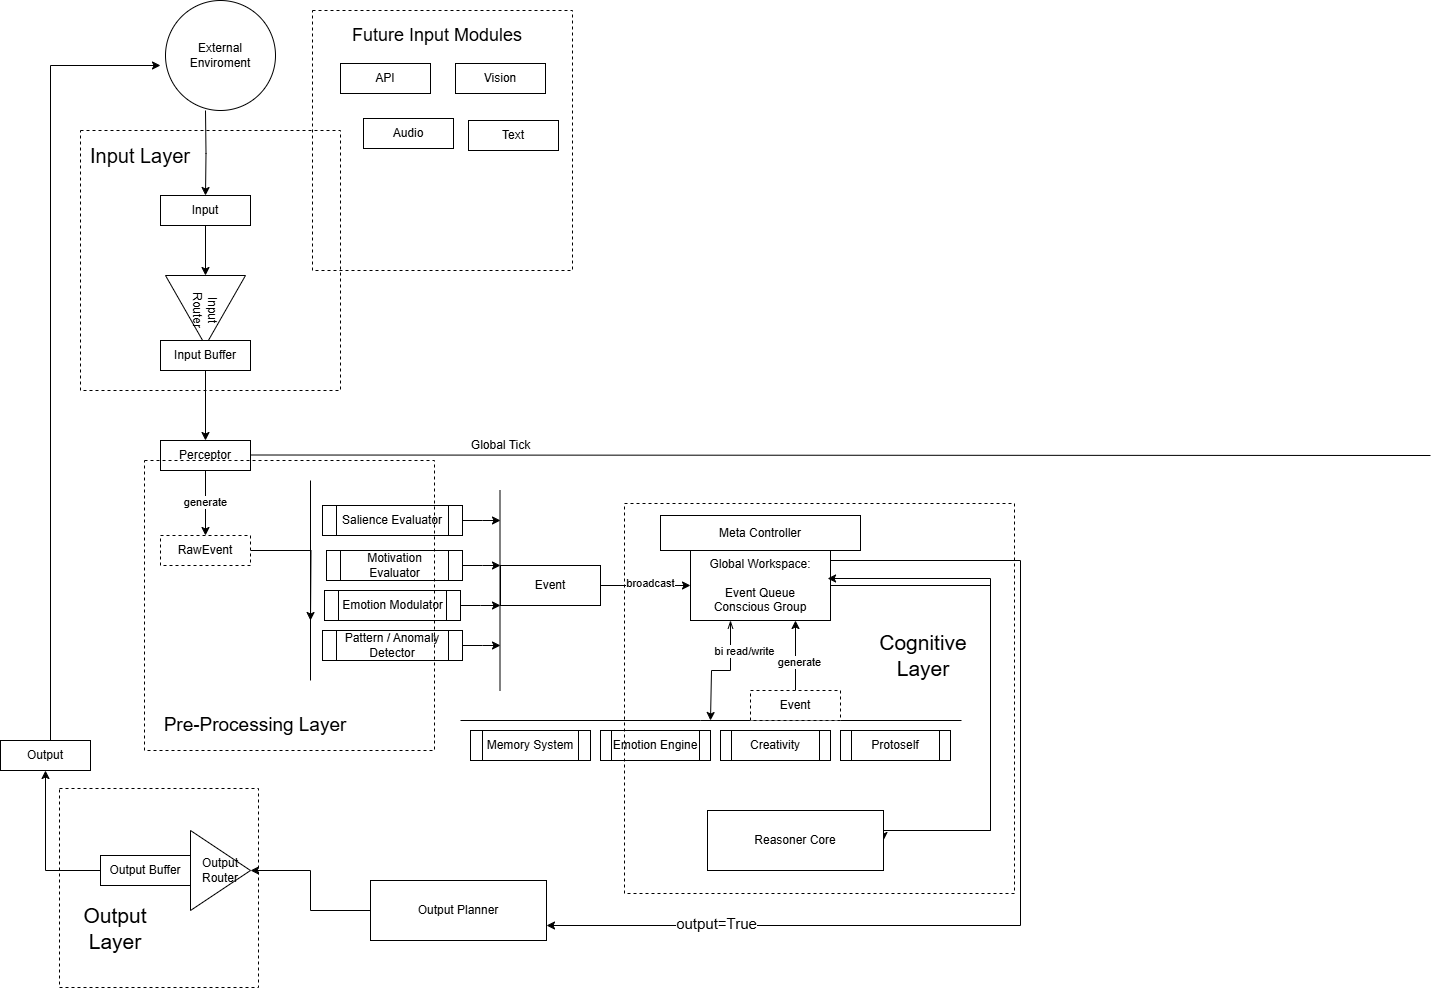

The diagram above was exported from draw.io. Its source (the exported page's mxGraphModel, read from the mxfile embedded in the PNG):
<mxGraphModel dx="2226" dy="1241" grid="0" gridSize="10" guides="1" tooltips="1" connect="1" arrows="1" fold="1" page="0" pageScale="1" pageWidth="827" pageHeight="1169" math="0" shadow="0">
  <root>
    <mxCell id="0" />
    <mxCell id="1" parent="0" />
    <mxCell id="JFY--s7Kp88a_V_2IoL7-1" style="edgeStyle=orthogonalEdgeStyle;rounded=0;orthogonalLoop=1;jettySize=auto;html=1;" parent="1" source="JFY--s7Kp88a_V_2IoL7-2" target="JFY--s7Kp88a_V_2IoL7-4" edge="1">
      <mxGeometry relative="1" as="geometry" />
    </mxCell>
    <mxCell id="JFY--s7Kp88a_V_2IoL7-2" value="Input" style="rounded=0;whiteSpace=wrap;html=1;" parent="1" vertex="1">
      <mxGeometry x="-320" y="-50" width="90" height="30" as="geometry" />
    </mxCell>
    <mxCell id="JFY--s7Kp88a_V_2IoL7-3" style="edgeStyle=orthogonalEdgeStyle;rounded=0;orthogonalLoop=1;jettySize=auto;html=1;" parent="1" target="JFY--s7Kp88a_V_2IoL7-2" edge="1">
      <mxGeometry relative="1" as="geometry">
        <mxPoint x="-275" y="-135.00000000000023" as="sourcePoint" />
      </mxGeometry>
    </mxCell>
    <mxCell id="JFY--s7Kp88a_V_2IoL7-4" value="Input&lt;div&gt;Router&lt;/div&gt;" style="triangle;whiteSpace=wrap;html=1;rotation=90;" parent="1" vertex="1">
      <mxGeometry x="-310" y="25" width="70" height="80" as="geometry" />
    </mxCell>
    <mxCell id="JFY--s7Kp88a_V_2IoL7-5" style="edgeStyle=orthogonalEdgeStyle;rounded=0;orthogonalLoop=1;jettySize=auto;html=1;" parent="1" source="JFY--s7Kp88a_V_2IoL7-6" target="JFY--s7Kp88a_V_2IoL7-9" edge="1">
      <mxGeometry relative="1" as="geometry" />
    </mxCell>
    <mxCell id="JFY--s7Kp88a_V_2IoL7-6" value="Input Buffer" style="rounded=0;whiteSpace=wrap;html=1;" parent="1" vertex="1">
      <mxGeometry x="-320" y="95" width="90" height="30" as="geometry" />
    </mxCell>
    <mxCell id="JFY--s7Kp88a_V_2IoL7-7" style="edgeStyle=orthogonalEdgeStyle;rounded=0;orthogonalLoop=1;jettySize=auto;html=1;" parent="1" source="JFY--s7Kp88a_V_2IoL7-9" target="JFY--s7Kp88a_V_2IoL7-11" edge="1">
      <mxGeometry relative="1" as="geometry" />
    </mxCell>
    <mxCell id="JFY--s7Kp88a_V_2IoL7-8" value="generate" style="edgeLabel;html=1;align=center;verticalAlign=middle;resizable=0;points=[];" parent="JFY--s7Kp88a_V_2IoL7-7" vertex="1" connectable="0">
      <mxGeometry x="-0.0462" y="-1" relative="1" as="geometry">
        <mxPoint as="offset" />
      </mxGeometry>
    </mxCell>
    <mxCell id="JFY--s7Kp88a_V_2IoL7-9" value="Perceptor" style="rounded=0;whiteSpace=wrap;html=1;" parent="1" vertex="1">
      <mxGeometry x="-320" y="195" width="90" height="30" as="geometry" />
    </mxCell>
    <mxCell id="JFY--s7Kp88a_V_2IoL7-10" style="edgeStyle=orthogonalEdgeStyle;rounded=0;orthogonalLoop=1;jettySize=auto;html=1;" parent="1" source="JFY--s7Kp88a_V_2IoL7-11" edge="1">
      <mxGeometry relative="1" as="geometry">
        <mxPoint x="-170" y="375" as="targetPoint" />
      </mxGeometry>
    </mxCell>
    <mxCell id="JFY--s7Kp88a_V_2IoL7-11" value="RawEvent" style="rounded=0;whiteSpace=wrap;html=1;dashed=1;" parent="1" vertex="1">
      <mxGeometry x="-320" y="290" width="90" height="30" as="geometry" />
    </mxCell>
    <mxCell id="JFY--s7Kp88a_V_2IoL7-12" style="edgeStyle=orthogonalEdgeStyle;rounded=0;orthogonalLoop=1;jettySize=auto;html=1;exitX=0.5;exitY=1;exitDx=0;exitDy=0;" parent="1" source="JFY--s7Kp88a_V_2IoL7-11" target="JFY--s7Kp88a_V_2IoL7-11" edge="1">
      <mxGeometry relative="1" as="geometry" />
    </mxCell>
    <mxCell id="JFY--s7Kp88a_V_2IoL7-13" value="" style="endArrow=none;html=1;rounded=0;" parent="1" edge="1">
      <mxGeometry width="50" height="50" relative="1" as="geometry">
        <mxPoint x="-230" y="209.5" as="sourcePoint" />
        <mxPoint x="950" y="210" as="targetPoint" />
      </mxGeometry>
    </mxCell>
    <mxCell id="JFY--s7Kp88a_V_2IoL7-14" value="Global Tick" style="text;html=1;align=center;verticalAlign=middle;resizable=0;points=[];autosize=1;strokeColor=none;fillColor=none;" parent="1" vertex="1">
      <mxGeometry x="-20" y="185" width="80" height="30" as="geometry" />
    </mxCell>
    <mxCell id="JFY--s7Kp88a_V_2IoL7-15" style="edgeStyle=orthogonalEdgeStyle;rounded=0;orthogonalLoop=1;jettySize=auto;html=1;" parent="1" source="JFY--s7Kp88a_V_2IoL7-16" edge="1">
      <mxGeometry relative="1" as="geometry">
        <mxPoint x="20" y="275" as="targetPoint" />
      </mxGeometry>
    </mxCell>
    <mxCell id="JFY--s7Kp88a_V_2IoL7-16" value="Salience Evaluator" style="shape=process;whiteSpace=wrap;html=1;backgroundOutline=1;" parent="1" vertex="1">
      <mxGeometry x="-158" y="260" width="140" height="30" as="geometry" />
    </mxCell>
    <mxCell id="JFY--s7Kp88a_V_2IoL7-17" style="edgeStyle=orthogonalEdgeStyle;rounded=0;orthogonalLoop=1;jettySize=auto;html=1;" parent="1" source="JFY--s7Kp88a_V_2IoL7-18" edge="1">
      <mxGeometry relative="1" as="geometry">
        <mxPoint x="20" y="320" as="targetPoint" />
      </mxGeometry>
    </mxCell>
    <mxCell id="JFY--s7Kp88a_V_2IoL7-18" value="Motivation Evaluator" style="shape=process;whiteSpace=wrap;html=1;backgroundOutline=1;" parent="1" vertex="1">
      <mxGeometry x="-154" y="305" width="136" height="30" as="geometry" />
    </mxCell>
    <mxCell id="JFY--s7Kp88a_V_2IoL7-19" style="edgeStyle=orthogonalEdgeStyle;rounded=0;orthogonalLoop=1;jettySize=auto;html=1;" parent="1" source="JFY--s7Kp88a_V_2IoL7-20" edge="1">
      <mxGeometry relative="1" as="geometry">
        <mxPoint x="20" y="360" as="targetPoint" />
      </mxGeometry>
    </mxCell>
    <mxCell id="JFY--s7Kp88a_V_2IoL7-20" value="Emotion Modulator" style="shape=process;whiteSpace=wrap;html=1;backgroundOutline=1;" parent="1" vertex="1">
      <mxGeometry x="-156" y="345" width="136" height="30" as="geometry" />
    </mxCell>
    <mxCell id="JFY--s7Kp88a_V_2IoL7-21" style="edgeStyle=orthogonalEdgeStyle;rounded=0;orthogonalLoop=1;jettySize=auto;html=1;" parent="1" source="JFY--s7Kp88a_V_2IoL7-22" edge="1">
      <mxGeometry relative="1" as="geometry">
        <mxPoint x="20" y="400" as="targetPoint" />
      </mxGeometry>
    </mxCell>
    <mxCell id="JFY--s7Kp88a_V_2IoL7-22" value="Pattern / Anomaly Detector" style="shape=process;whiteSpace=wrap;html=1;backgroundOutline=1;" parent="1" vertex="1">
      <mxGeometry x="-158" y="385" width="140" height="30" as="geometry" />
    </mxCell>
    <mxCell id="JFY--s7Kp88a_V_2IoL7-23" value="" style="endArrow=none;html=1;rounded=0;" parent="1" edge="1">
      <mxGeometry width="50" height="50" relative="1" as="geometry">
        <mxPoint x="-170" y="235" as="sourcePoint" />
        <mxPoint x="-170" y="435" as="targetPoint" />
      </mxGeometry>
    </mxCell>
    <mxCell id="JFY--s7Kp88a_V_2IoL7-24" value="" style="endArrow=none;html=1;rounded=0;" parent="1" edge="1">
      <mxGeometry width="50" height="50" relative="1" as="geometry">
        <mxPoint x="19.5" y="245" as="sourcePoint" />
        <mxPoint x="19.5" y="445" as="targetPoint" />
      </mxGeometry>
    </mxCell>
    <mxCell id="JFY--s7Kp88a_V_2IoL7-25" style="edgeStyle=orthogonalEdgeStyle;rounded=0;orthogonalLoop=1;jettySize=auto;html=1;entryX=0;entryY=0.5;entryDx=0;entryDy=0;" parent="1" source="JFY--s7Kp88a_V_2IoL7-27" target="JFY--s7Kp88a_V_2IoL7-33" edge="1">
      <mxGeometry relative="1" as="geometry" />
    </mxCell>
    <mxCell id="JFY--s7Kp88a_V_2IoL7-26" value="broadcast" style="edgeLabel;html=1;align=center;verticalAlign=middle;resizable=0;points=[];" parent="JFY--s7Kp88a_V_2IoL7-25" vertex="1" connectable="0">
      <mxGeometry x="0.0909" y="3" relative="1" as="geometry">
        <mxPoint as="offset" />
      </mxGeometry>
    </mxCell>
    <mxCell id="JFY--s7Kp88a_V_2IoL7-27" value="Event" style="rounded=0;whiteSpace=wrap;html=1;" parent="1" vertex="1">
      <mxGeometry x="20" y="320" width="100" height="40" as="geometry" />
    </mxCell>
    <mxCell id="JFY--s7Kp88a_V_2IoL7-28" style="edgeStyle=orthogonalEdgeStyle;rounded=0;orthogonalLoop=1;jettySize=auto;html=1;flowAnimation=0;shadow=0;jumpStyle=none;startArrow=openThin;startFill=0;" parent="1" source="JFY--s7Kp88a_V_2IoL7-33" edge="1">
      <mxGeometry relative="1" as="geometry">
        <mxPoint x="230" y="475" as="targetPoint" />
        <Array as="points">
          <mxPoint x="250" y="425" />
          <mxPoint x="231" y="425" />
        </Array>
      </mxGeometry>
    </mxCell>
    <mxCell id="JFY--s7Kp88a_V_2IoL7-29" value="bi read/write" style="edgeLabel;html=1;align=center;verticalAlign=middle;resizable=0;points=[];" parent="JFY--s7Kp88a_V_2IoL7-28" vertex="1" connectable="0">
      <mxGeometry x="-0.1572" y="-4" relative="1" as="geometry">
        <mxPoint x="13" y="-16" as="offset" />
      </mxGeometry>
    </mxCell>
    <mxCell id="JFY--s7Kp88a_V_2IoL7-30" style="edgeStyle=orthogonalEdgeStyle;rounded=0;orthogonalLoop=1;jettySize=auto;html=1;entryX=1;entryY=0.5;entryDx=0;entryDy=0;" parent="1" source="JFY--s7Kp88a_V_2IoL7-33" target="JFY--s7Kp88a_V_2IoL7-43" edge="1">
      <mxGeometry relative="1" as="geometry">
        <Array as="points">
          <mxPoint x="510" y="340" />
          <mxPoint x="510" y="585" />
        </Array>
      </mxGeometry>
    </mxCell>
    <mxCell id="JFY--s7Kp88a_V_2IoL7-31" style="edgeStyle=orthogonalEdgeStyle;rounded=0;orthogonalLoop=1;jettySize=auto;html=1;entryX=1;entryY=0.75;entryDx=0;entryDy=0;" parent="1" source="JFY--s7Kp88a_V_2IoL7-33" target="JFY--s7Kp88a_V_2IoL7-46" edge="1">
      <mxGeometry relative="1" as="geometry">
        <Array as="points">
          <mxPoint x="540" y="315" />
          <mxPoint x="540" y="680" />
        </Array>
      </mxGeometry>
    </mxCell>
    <mxCell id="JFY--s7Kp88a_V_2IoL7-32" value="output=True" style="edgeLabel;html=1;align=center;verticalAlign=middle;resizable=0;points=[];fontSize=15;" parent="JFY--s7Kp88a_V_2IoL7-31" vertex="1" connectable="0">
      <mxGeometry x="0.6715" y="-3" relative="1" as="geometry">
        <mxPoint as="offset" />
      </mxGeometry>
    </mxCell>
    <mxCell id="JFY--s7Kp88a_V_2IoL7-33" value="Global Workspace:&lt;br&gt;&lt;br&gt;Event Queue&lt;br&gt;Conscious Group" style="rounded=0;whiteSpace=wrap;html=1;" parent="1" vertex="1">
      <mxGeometry x="210" y="305" width="140" height="70" as="geometry" />
    </mxCell>
    <mxCell id="JFY--s7Kp88a_V_2IoL7-34" value="" style="endArrow=none;html=1;rounded=0;" parent="1" edge="1">
      <mxGeometry width="50" height="50" relative="1" as="geometry">
        <mxPoint x="-20" y="475" as="sourcePoint" />
        <mxPoint x="481" y="475" as="targetPoint" />
        <Array as="points">
          <mxPoint x="220" y="475" />
        </Array>
      </mxGeometry>
    </mxCell>
    <mxCell id="JFY--s7Kp88a_V_2IoL7-35" value="Memory System" style="shape=process;whiteSpace=wrap;html=1;backgroundOutline=1;" parent="1" vertex="1">
      <mxGeometry x="-10" y="485" width="120" height="30" as="geometry" />
    </mxCell>
    <mxCell id="JFY--s7Kp88a_V_2IoL7-36" style="edgeStyle=orthogonalEdgeStyle;rounded=0;orthogonalLoop=1;jettySize=auto;html=1;entryX=0.75;entryY=1;entryDx=0;entryDy=0;" parent="1" source="JFY--s7Kp88a_V_2IoL7-38" target="JFY--s7Kp88a_V_2IoL7-33" edge="1">
      <mxGeometry relative="1" as="geometry" />
    </mxCell>
    <mxCell id="JFY--s7Kp88a_V_2IoL7-37" value="generate" style="edgeLabel;html=1;align=center;verticalAlign=middle;resizable=0;points=[];" parent="JFY--s7Kp88a_V_2IoL7-36" vertex="1" connectable="0">
      <mxGeometry x="-0.1714" y="-3" relative="1" as="geometry">
        <mxPoint as="offset" />
      </mxGeometry>
    </mxCell>
    <mxCell id="JFY--s7Kp88a_V_2IoL7-38" value="Event" style="rounded=0;whiteSpace=wrap;html=1;dashed=1;" parent="1" vertex="1">
      <mxGeometry x="270" y="445" width="90" height="30" as="geometry" />
    </mxCell>
    <mxCell id="JFY--s7Kp88a_V_2IoL7-39" value="Emotion Engine" style="shape=process;whiteSpace=wrap;html=1;backgroundOutline=1;" parent="1" vertex="1">
      <mxGeometry x="120" y="485" width="110" height="30" as="geometry" />
    </mxCell>
    <mxCell id="JFY--s7Kp88a_V_2IoL7-40" value="Creativity" style="shape=process;whiteSpace=wrap;html=1;backgroundOutline=1;" parent="1" vertex="1">
      <mxGeometry x="240" y="485" width="110" height="30" as="geometry" />
    </mxCell>
    <mxCell id="JFY--s7Kp88a_V_2IoL7-41" value="Protoself" style="shape=process;whiteSpace=wrap;html=1;backgroundOutline=1;" parent="1" vertex="1">
      <mxGeometry x="360" y="485" width="110" height="30" as="geometry" />
    </mxCell>
    <mxCell id="JFY--s7Kp88a_V_2IoL7-42" value="Meta Controller" style="rounded=0;whiteSpace=wrap;html=1;" parent="1" vertex="1">
      <mxGeometry x="180" y="270" width="200" height="35" as="geometry" />
    </mxCell>
    <mxCell id="JFY--s7Kp88a_V_2IoL7-43" value="Reasoner Core" style="rounded=0;whiteSpace=wrap;html=1;" parent="1" vertex="1">
      <mxGeometry x="227" y="565" width="176" height="60" as="geometry" />
    </mxCell>
    <mxCell id="JFY--s7Kp88a_V_2IoL7-44" style="edgeStyle=orthogonalEdgeStyle;rounded=0;orthogonalLoop=1;jettySize=auto;html=1;entryX=0.979;entryY=0.4;entryDx=0;entryDy=0;entryPerimeter=0;" parent="1" source="JFY--s7Kp88a_V_2IoL7-43" target="JFY--s7Kp88a_V_2IoL7-33" edge="1">
      <mxGeometry relative="1" as="geometry">
        <Array as="points">
          <mxPoint x="510" y="585" />
          <mxPoint x="510" y="333" />
        </Array>
      </mxGeometry>
    </mxCell>
    <mxCell id="JFY--s7Kp88a_V_2IoL7-45" style="edgeStyle=orthogonalEdgeStyle;rounded=0;orthogonalLoop=1;jettySize=auto;html=1;entryX=1;entryY=0.5;entryDx=0;entryDy=0;" parent="1" source="JFY--s7Kp88a_V_2IoL7-46" target="JFY--s7Kp88a_V_2IoL7-49" edge="1">
      <mxGeometry relative="1" as="geometry" />
    </mxCell>
    <mxCell id="JFY--s7Kp88a_V_2IoL7-46" value="Output Planner" style="rounded=0;whiteSpace=wrap;html=1;" parent="1" vertex="1">
      <mxGeometry x="-110" y="635" width="176" height="60" as="geometry" />
    </mxCell>
    <mxCell id="JFY--s7Kp88a_V_2IoL7-47" style="edgeStyle=orthogonalEdgeStyle;rounded=0;orthogonalLoop=1;jettySize=auto;html=1;entryX=0.5;entryY=1;entryDx=0;entryDy=0;" parent="1" source="JFY--s7Kp88a_V_2IoL7-48" target="JFY--s7Kp88a_V_2IoL7-51" edge="1">
      <mxGeometry relative="1" as="geometry" />
    </mxCell>
    <mxCell id="JFY--s7Kp88a_V_2IoL7-48" value="Output Buffer" style="rounded=0;whiteSpace=wrap;html=1;" parent="1" vertex="1">
      <mxGeometry x="-380" y="610" width="90" height="30" as="geometry" />
    </mxCell>
    <mxCell id="JFY--s7Kp88a_V_2IoL7-49" value="Output Router" style="triangle;whiteSpace=wrap;html=1;rotation=0;" parent="1" vertex="1">
      <mxGeometry x="-290" y="585" width="60" height="80" as="geometry" />
    </mxCell>
    <mxCell id="JFY--s7Kp88a_V_2IoL7-50" style="edgeStyle=orthogonalEdgeStyle;rounded=0;orthogonalLoop=1;jettySize=auto;html=1;" parent="1" source="JFY--s7Kp88a_V_2IoL7-51" edge="1">
      <mxGeometry relative="1" as="geometry">
        <Array as="points">
          <mxPoint x="-430" y="-180" />
        </Array>
        <mxPoint x="-320" y="-179.99999999999977" as="targetPoint" />
      </mxGeometry>
    </mxCell>
    <mxCell id="JFY--s7Kp88a_V_2IoL7-51" value="Output" style="rounded=0;whiteSpace=wrap;html=1;" parent="1" vertex="1">
      <mxGeometry x="-480" y="495" width="90" height="30" as="geometry" />
    </mxCell>
    <mxCell id="JFY--s7Kp88a_V_2IoL7-52" value="" style="whiteSpace=wrap;html=1;aspect=fixed;fillColor=none;dashed=1;" parent="1" vertex="1">
      <mxGeometry x="-400" y="-115" width="260" height="260" as="geometry" />
    </mxCell>
    <mxCell id="JFY--s7Kp88a_V_2IoL7-53" value="&lt;font style=&quot;font-size: 20px;&quot;&gt;Input Layer&lt;/font&gt;" style="text;html=1;align=center;verticalAlign=middle;whiteSpace=wrap;rounded=0;fontSize=15;" parent="1" vertex="1">
      <mxGeometry x="-410" y="-105" width="140" height="30" as="geometry" />
    </mxCell>
    <mxCell id="JFY--s7Kp88a_V_2IoL7-54" value="" style="whiteSpace=wrap;html=1;aspect=fixed;fillColor=none;dashed=1;strokeColor=default;" parent="1" vertex="1">
      <mxGeometry x="-336" y="215" width="290" height="290" as="geometry" />
    </mxCell>
    <mxCell id="JFY--s7Kp88a_V_2IoL7-55" value="&lt;font style=&quot;font-size: 19px;&quot;&gt;Pre-Processing Layer&lt;/font&gt;" style="text;html=1;align=center;verticalAlign=middle;whiteSpace=wrap;rounded=0;fontSize=15;" parent="1" vertex="1">
      <mxGeometry x="-320" y="465" width="190" height="30" as="geometry" />
    </mxCell>
    <mxCell id="JFY--s7Kp88a_V_2IoL7-56" value="" style="whiteSpace=wrap;html=1;aspect=fixed;fillColor=none;dashed=1;" parent="1" vertex="1">
      <mxGeometry x="144" y="258" width="390" height="390" as="geometry" />
    </mxCell>
    <mxCell id="JFY--s7Kp88a_V_2IoL7-57" value="Cognitive Layer" style="text;html=1;align=center;verticalAlign=middle;whiteSpace=wrap;rounded=0;fontSize=21;" parent="1" vertex="1">
      <mxGeometry x="403" y="395" width="80" height="30" as="geometry" />
    </mxCell>
    <mxCell id="JFY--s7Kp88a_V_2IoL7-58" value="" style="whiteSpace=wrap;html=1;aspect=fixed;fillColor=none;dashed=1;" parent="1" vertex="1">
      <mxGeometry x="-421" y="543" width="199" height="199" as="geometry" />
    </mxCell>
    <mxCell id="JFY--s7Kp88a_V_2IoL7-59" value="Output Layer" style="text;html=1;align=center;verticalAlign=middle;whiteSpace=wrap;rounded=0;fontSize=21;" parent="1" vertex="1">
      <mxGeometry x="-415" y="668" width="100" height="30" as="geometry" />
    </mxCell>
    <mxCell id="JFY--s7Kp88a_V_2IoL7-60" value="External&lt;div&gt;Enviroment&lt;/div&gt;" style="ellipse;whiteSpace=wrap;html=1;aspect=fixed;" parent="1" vertex="1">
      <mxGeometry x="-315" y="-245" width="110" height="110" as="geometry" />
    </mxCell>
    <mxCell id="JFY--s7Kp88a_V_2IoL7-61" value="" style="whiteSpace=wrap;html=1;aspect=fixed;fillColor=none;dashed=1;" parent="1" vertex="1">
      <mxGeometry x="-168" y="-235" width="260" height="260" as="geometry" />
    </mxCell>
    <mxCell id="JFY--s7Kp88a_V_2IoL7-63" value="Text" style="rounded=0;whiteSpace=wrap;html=1;" parent="1" vertex="1">
      <mxGeometry x="-12" y="-125" width="90" height="30" as="geometry" />
    </mxCell>
    <mxCell id="JFY--s7Kp88a_V_2IoL7-65" value="Vision" style="rounded=0;whiteSpace=wrap;html=1;" parent="1" vertex="1">
      <mxGeometry x="-25" y="-182" width="90" height="30" as="geometry" />
    </mxCell>
    <mxCell id="JFY--s7Kp88a_V_2IoL7-66" value="Audio" style="rounded=0;whiteSpace=wrap;html=1;" parent="1" vertex="1">
      <mxGeometry x="-117" y="-127" width="90" height="30" as="geometry" />
    </mxCell>
    <mxCell id="JFY--s7Kp88a_V_2IoL7-67" value="API" style="rounded=0;whiteSpace=wrap;html=1;" parent="1" vertex="1">
      <mxGeometry x="-140" y="-182" width="90" height="30" as="geometry" />
    </mxCell>
    <mxCell id="JFY--s7Kp88a_V_2IoL7-69" value="&lt;font style=&quot;font-size: 18px;&quot;&gt;Future Input Modules&lt;/font&gt;" style="text;html=1;align=center;verticalAlign=middle;whiteSpace=wrap;rounded=0;" parent="1" vertex="1">
      <mxGeometry x="-146" y="-225" width="206" height="30" as="geometry" />
    </mxCell>
  </root>
</mxGraphModel>